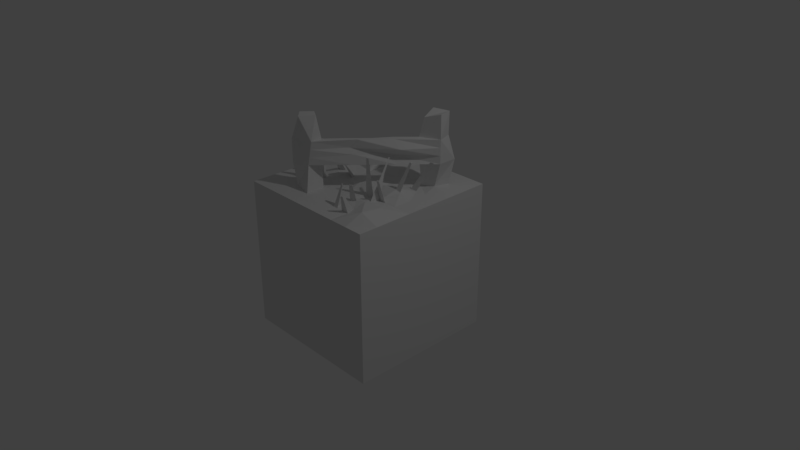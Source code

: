 # Source: fence.blend  (saved by Blender 2.78.0; exported with 4.5.12 LTS)
import bpy
from mathutils import Matrix  # noqa: F401  (used for matrix-valued properties, if any)

bpy.ops.wm.read_factory_settings(use_empty=True)
scene = bpy.context.scene
scene.name = 'Scene'

# ---- collections
col_collection_1 = bpy.data.collections.new('Collection 1'); scene.collection.children.link(col_collection_1)

# ---- materials (node trees are filled in below, after node groups)
mat_material = bpy.data.materials.new('Material')
mat_material.alpha_threshold = 0.0
mat_material.use_transparent_shadow = False
mat_material.roughness = 0.5
mat_material.line_color = (0.0, 0.0, 0.0, 1.0)

# ---- material node trees

# ---- world
world_world = bpy.data.worlds.new('World'); scene.world = world_world
world_world.color = (0.05088, 0.05088, 0.05088)
world_world.use_sun_shadow = False
world_world.sun_shadow_jitter_overblur = 0.0
world_world.cycles.sampling_method = 'MANUAL'

# ---- cameras
cam_camera = bpy.data.cameras.new('Camera')
cam_camera.clip_end = 100.0
cam_camera.lens = 35.0
cam_camera.sensor_width = 32.0
cam_camera.sensor_height = 18.0
cam_camera.ortho_scale = 7.314
cam_camera.dof.focus_distance = 0.0
cam_camera.dof.aperture_fstop = 128.0

# ---- lights
light_lamp = bpy.data.lights.new('Lamp', 'POINT')
light_lamp.transmission_factor = 0.0
light_lamp.cutoff_distance = 30.0
light_lamp.energy = 100.0
light_lamp.shadow_buffer_clip_start = 1.001
light_lamp.shadow_soft_size = 0.1
light_lamp.shadow_maximum_resolution = 0.006
light_lamp.use_absolute_resolution = True

# ---- meshes
me_cube = bpy.data.meshes.new('Cube')
me_cube.from_pydata([(1.0, 1.0, -1.0), (1.0, -1.0, -1.0), (-1.0, -1.0, -1.0), (-1.0, 1.0, -1.0), (1.0, 1.0, 1.0), (1.0, -1.0, 1.0), (-1.0, -1.0, 1.0), (-1.0, 1.0, 1.0), (1.0, 0.75, 1.0), (1.0, 0.5, 1.0), (1.0, 0.25, 1.0), (1.0, -5.364e-07, 1.0), (1.0, -0.25, 1.0), (1.0, -0.5, 1.0), (1.0, -0.75, 1.0), (0.75, 1.0, 1.0), (0.5, 1.0, 1.0), (0.25, 1.0, 1.0), (2.384e-07, 1.0, 1.0), (-0.25, 1.0, 1.0), (-0.5, 1.0, 1.0), (-0.75, 1.0, 1.0), (0.75, -1.0, 1.0), (0.5, -1.0, 1.0), (0.25, -1.0, 1.0), (-4.917e-07, -1.0, 1.0), (-0.25, -1.0, 1.0), (-0.5, -1.0, 1.0), (-0.75, -1.0, 1.0), (-1.0, -0.75, 1.0), (-1.0, -0.5, 1.0), (-1.0, -0.25, 1.0), (-1.0, 1.937e-07, 1.0), (-1.0, 0.25, 1.0), (-1.0, 0.5, 1.0), (-1.0, 0.75, 1.0), (0.7132, 0.694, 1.0), (0.6406, 0.5227, 1.0), (0.75, 0.25, 1.0), (0.75, -4.768e-07, 1.0), (0.75, -0.25, 1.0), (0.7534, -0.4701, 1.064), (0.75, -0.75, 1.098), (0.5, 0.75, 1.0), (0.4608, 0.4742, 0.9573), (0.5, 0.25, 1.0), (0.4999, 0.006236, 1.068), (0.5, -0.25, 1.0), (0.4923, -0.4799, 1.052), (0.5, -0.75, 1.0), (0.25, 0.75, 1.0), (0.25, 0.5, 1.0), (0.25, 0.25, 1.0), (0.25, -3.278e-07, 1.035), (0.25, -0.25, 1.0), (0.25, -0.5, 1.0), (0.25, -0.75, 1.0), (1.471e-07, 0.75, 1.0), (5.588e-08, 0.5, 1.067), (-3.539e-08, 0.25, 1.0), (-1.267e-07, -2.086e-07, 1.091), (-2.179e-07, -0.25, 1.0), (-3.092e-07, -0.5, 1.0), (-4.005e-07, -0.75, 1.0), (-0.25, 0.75, 1.061), (-0.25, 0.5, 1.0), (-0.25, 0.25, 1.0), (-0.25, -1.341e-07, 1.0), (-0.25, -0.25, 1.0), (-0.25, -0.5, 1.0), (-0.25, -0.75, 1.0), (-0.5, 0.75, 1.0), (-0.5, 0.5, 1.0), (-0.5, 0.25, 1.039), (-0.5, -1.49e-08, 1.059), (-0.5, -0.25, 1.0), (-0.4529, -0.3938, 1.0), (-0.5, -0.6937, 1.0), (-0.75, 0.75, 1.0), (-0.75, 0.5, 1.0), (-0.75, 0.25, 1.04), (-0.75, 4.47e-08, 1.032), (-0.75, -0.25, 1.0), (-0.75, -0.5, 1.0), (-0.75, -0.75, 1.0), (0.75, 0.75, 1.328), (0.75, 0.5, 1.328), (0.5, 0.6312, 1.328), (0.5, 0.3944, 1.328), (-0.3146, -0.4513, 1.328), (-0.3026, -0.6724, 1.328), (-0.5017, -0.5, 1.328), (-0.5, -0.75, 1.328), (0.6885, 0.6966, 1.638), (0.75, 0.5, 1.638), (0.5, 0.6193, 1.638), (0.5, 0.3858, 1.638), (-0.25, -0.5, 1.638), (-0.25, -0.6554, 1.638), (-0.4224, -0.5, 1.638), (-0.5, -0.75, 1.638), (0.7205, 0.6706, 1.951), (0.75, 0.5, 1.951), (0.5, 0.6204, 1.951), (0.5335, 0.4341, 1.88), (-0.25, -0.5715, 1.951), (-0.3517, -0.75, 1.951), (-0.3665, -0.5, 1.951), (-0.4794, -0.6324, 1.951), (-0.3192, 0.4308, 1.124), (-0.2598, 0.2719, 1.084), (-0.4308, 0.4, 1.116), (-0.4308, 0.3192, 1.057), (-0.4821, -0.3046, 1.0), (-0.5777, -0.25, 1.0), (-0.5403, -0.2618, 1.322), (-0.5129, -0.2618, 1.322), (-0.5066, -0.281, 1.322), (-0.4199, -5.309e-08, 1.04), (-0.5, -0.05629, 1.046), (-0.25, -0.04517, 1.0), (-0.3604, -8.149e-08, 1.026), (-0.7031, -0.25, 1.0), (-0.75, -0.1896, 1.008), (-0.75, -0.4133, 1.0), (-0.6703, -0.4715, 1.0), (-0.4683, -0.4922, 1.0), (-0.563, -0.4332, 1.0), (-0.5834, -0.4374, 1.189), (-0.5438, -0.4232, 1.189), (-0.5494, -0.4586, 1.189), (-0.6256, -0.4385, 1.303), (-0.6047, -0.431, 1.303), (-0.6076, -0.4497, 1.303), (-0.8085, -0.4998, 1.206), (-0.8085, -0.5332, 1.206), (-0.7778, -0.5223, 1.206), (-0.7938, -0.3207, 1.233), (-0.7938, -0.3575, 1.229), (-0.7653, -0.3575, 1.229), (-0.4352, -0.1395, 1.26), (-0.4029, -0.1395, 1.252), (-0.4352, -0.1621, 1.255), (-0.3081, -0.1477, 1.245), (-0.2717, -0.1477, 1.237), (-0.2717, -0.1626, 1.237), (0.4966, 0.2694, 0.9963), (0.5999, 0.25, 1.0), (0.4999, 0.09866, 1.042), (0.576, 0.004339, 1.047), (0.5, -0.2032, 1.012), (0.5859, -0.25, 1.0), (0.3858, -0.25, 1.0), (0.25, -0.2014, 1.007), (0.25, -0.4609, 1.0), (0.3547, -0.4913, 1.023), (0.25, -0.6691, 1.0), (0.3154, -0.75, 1.0), (0.4976, -0.6655, 1.016), (0.3951, -0.75, 1.0), (0.4323, -0.25, 1.0), (0.4951, -0.3965, 1.033), (0.2642, -0.6104, 1.258), (0.2642, -0.6386, 1.258), (0.287, -0.6386, 1.258), (0.2267, -0.4717, 1.187), (0.2267, -0.4926, 1.187), (0.2827, -0.4879, 1.199), (0.283, -0.2506, 1.486), (0.283, -0.2638, 1.484), (0.3197, -0.2638, 1.484), (0.5151, -0.2926, 1.284), (0.5151, -0.3147, 1.278), (0.5556, -0.3147, 1.278), (0.4643, -0.1663, 1.308), (0.4822, -0.1663, 1.308), (0.4809, -0.2049, 1.316), (0.4695, -0.07077, 1.495), (0.4793, -0.07077, 1.495), (0.4786, -0.09177, 1.5), (0.6148, 0.1618, 1.408), (0.6148, 0.124, 1.418), (0.6459, 0.1232, 1.41), (0.7513, 0.3406, 1.401), (0.7532, 0.3296, 1.403), (0.8097, 0.3296, 1.403), (0.4751, -0.7706, 1.217), (0.4759, -0.7982, 1.211), (0.4416, -0.7982, 1.211), (0.5, 0.3879, 1.56), (0.5, 0.3901, 1.483), (0.5, 0.3922, 1.405), (-0.2662, -0.4878, 1.56), (-0.2823, -0.4756, 1.483), (-0.2985, -0.4634, 1.405), (0.2916, 0.1643, 1.638), (0.1414, -0.05711, 1.638), (-0.0625, -0.2786, 1.638), (0.2963, 0.183, 1.328), (0.0927, -0.02844, 1.328), (-0.111, -0.2399, 1.328), (0.3004, 0.1783, 1.405), (0.2645, 0.1736, 1.483), (0.2727, 0.169, 1.56), (0.1008, -0.03561, 1.405), (0.08039, -0.04278, 1.483), (0.06394, -0.04995, 1.56), (-0.1432, -0.2495, 1.405), (-0.1371, -0.2592, 1.483), (-0.09574, -0.2689, 1.56), (-0.285, -0.6667, 1.431), (-0.2675, -0.661, 1.534), (0.75, 0.5, 1.431), (0.75, 0.5, 1.534), (0.07502, -0.2235, 1.644), (0.3579, 0.1149, 1.638), (0.0483, -0.2816, 1.328), (0.3991, 0.1092, 1.328), (-0.002588, -0.274, 1.534), (0.4654, 0.113, 1.534), (0.05852, -0.2476, 1.452), (0.3135, 0.1111, 1.431)], [], [(0, 1, 2, 3), (84, 29, 6, 28), (0, 4, 8, 9, 10, 11, 12, 13, 14, 5, 1), (1, 5, 22, 23, 24, 25, 26, 27, 28, 6, 2), (2, 6, 29, 30, 31, 32, 33, 34, 35, 7, 3), (4, 0, 3, 7, 21, 20, 19, 18, 17, 16, 15), (14, 42, 22, 5), (42, 49, 23, 22), (49, 159, 157, 56, 24, 23), (56, 63, 25, 24), (63, 70, 26, 25), (70, 77, 27, 26), (77, 84, 28, 27), (4, 15, 36, 8), (8, 36, 37, 9), (9, 37, 38, 10), (10, 38, 39, 11), (11, 39, 40, 12), (12, 40, 41, 13), (13, 41, 42, 14), (15, 16, 43, 36), (44, 37, 86, 88), (37, 44, 146, 147, 38), (38, 147, 45, 148, 149, 39), (39, 149, 46, 150, 151, 40), (40, 151, 47, 161, 48, 41), (41, 48, 158, 49, 42), (16, 17, 50, 43), (43, 50, 51, 44), (44, 51, 52, 45, 146), (45, 52, 53, 46, 148), (46, 53, 153, 152, 160, 47, 150), (160, 161, 176, 174), (48, 155, 55, 156, 157, 159, 158), (17, 18, 57, 50), (50, 57, 58, 51), (51, 58, 59, 52), (52, 59, 60, 53), (53, 60, 61, 54, 153), (54, 61, 62, 55, 154), (55, 62, 63, 56, 156), (18, 19, 64, 57), (57, 64, 65, 58), (58, 65, 66, 59), (59, 66, 67, 60), (60, 67, 120, 68, 61), (61, 68, 69, 62), (62, 69, 70, 63), (19, 20, 71, 64), (64, 71, 72, 65), (73, 66, 110, 112), (66, 73, 74, 118, 121, 67), (121, 120, 145, 143), (68, 75, 113, 76, 69), (77, 70, 90, 92), (20, 21, 78, 71), (71, 78, 79, 72), (72, 79, 80, 73), (73, 80, 81, 74), (74, 81, 123, 122, 114, 75, 119), (114, 113, 117, 115), (127, 126, 130, 128), (21, 7, 35, 78), (78, 35, 34, 79), (79, 34, 33, 80), (80, 33, 32, 81), (81, 32, 31, 82, 123), (82, 31, 30, 83, 124), (83, 30, 29, 84), (98, 214, 215, 94, 96, 195, 196, 197, 97), (92, 90, 210, 211, 98, 100), (76, 126, 77, 92, 91), (43, 44, 88, 87), (69, 76, 91, 89), (36, 43, 87, 85), (70, 69, 89, 90), (37, 36, 85, 86), (98, 97, 105, 106), (93, 95, 103, 101), (91, 92, 100, 99), (87, 88, 191, 190, 189, 96, 95), (89, 91, 99, 97, 192, 193, 194), (85, 87, 95, 93), (209, 192, 97, 197), (86, 85, 93, 94, 213, 212), (101, 103, 104, 102), (105, 107, 108, 106), (94, 93, 101, 102), (100, 98, 106, 108), (96, 94, 102, 104), (99, 100, 108, 107), (95, 96, 104, 103), (97, 99, 107, 105), (90, 89, 200, 199, 198, 88, 86, 217, 216), (221, 217, 86, 212), (109, 111, 112, 110), (72, 73, 112, 111), (65, 72, 111, 109), (66, 65, 109, 110), (116, 115, 117), (113, 114, 122, 82, 124, 125, 127, 76), (113, 75, 116, 117), (75, 114, 115, 116), (128, 130, 133, 131), (119, 118, 141, 142), (120, 121, 118, 119, 75, 68), (122, 123, 137, 139), (125, 124, 134, 136), (126, 127, 125, 83, 84, 77), (126, 76, 129, 130), (76, 127, 128, 129), (132, 131, 133), (130, 129, 132, 133), (129, 128, 131, 132), (136, 134, 135), (83, 125, 136, 135), (124, 83, 135, 134), (139, 137, 138), (82, 122, 139, 138), (123, 82, 138, 137), (142, 141, 140), (74, 119, 142, 140), (118, 74, 140, 141), (144, 143, 145), (120, 67, 144, 145), (67, 121, 143, 144), (164, 162, 163), (147, 146, 183, 185), (149, 148, 180, 182), (151, 150, 171, 173), (152, 153, 168, 170), (155, 154, 165, 167), (157, 156, 162, 164), (158, 159, 188, 186), (161, 160, 152, 54, 154, 155, 48), (56, 157, 164, 163), (156, 56, 163, 162), (167, 165, 166), (55, 155, 167, 166), (154, 55, 166, 165), (170, 168, 169), (54, 152, 170, 169), (153, 54, 169, 168), (173, 171, 172), (47, 151, 173, 172), (150, 47, 172, 171), (174, 176, 179, 177), (161, 47, 175, 176), (47, 160, 174, 175), (178, 177, 179), (176, 175, 178, 179), (175, 174, 177, 178), (182, 180, 181), (46, 149, 182, 181), (148, 46, 181, 180), (185, 183, 184), (45, 147, 185, 184), (146, 45, 184, 183), (186, 188, 187), (159, 49, 187, 188), (49, 158, 186, 187), (189, 203, 195, 96), (203, 206, 196, 195), (206, 209, 197, 196), (88, 198, 201, 191), (191, 201, 202, 190), (190, 202, 203, 189), (198, 199, 204, 201), (201, 204, 205, 202), (202, 205, 206, 203), (199, 200, 207, 204), (204, 207, 208, 205), (205, 208, 209, 206), (200, 89, 194, 207), (207, 194, 193, 208), (208, 193, 192, 209), (215, 219, 213, 94), (219, 221, 212, 213), (98, 211, 218, 214), (214, 218, 219, 215), (211, 210, 220, 218), (218, 220, 221, 219), (210, 90, 216, 220), (220, 216, 217, 221)])
me_cube.materials.append(mat_material)
me_cube.use_remesh_preserve_volume = False
me_cube.use_remesh_preserve_attributes = False
me_cube.use_mirror_vertex_groups = False
me_cube.update()

# ---- objects
ob_cube = bpy.data.objects.new('Cube', me_cube)
ob_lamp = bpy.data.objects.new('Lamp', light_lamp)
ob_camera = bpy.data.objects.new('Camera', cam_camera)

# ---- transforms, parenting, visibility, modifiers, constraints
ob_cube.location = (0.0, 0.0, 0.0)
ob_cube.lock_rotations_4d = False
ob_cube.empty_display_type = 'ARROWS'
ob_cube.lineart.crease_threshold = 0.0
ob_lamp.location = (4.076, 1.005, 5.904)
ob_lamp.rotation_euler = (0.6503, 0.05522, 1.866)
ob_lamp.lock_rotations_4d = False
ob_lamp.empty_display_type = 'ARROWS'
ob_lamp.color = (0.0, 0.0, 0.0, 0.0)
ob_lamp.lineart.crease_threshold = 0.0
ob_camera.location = (7.481, -6.508, 5.344)
ob_camera.rotation_euler = (1.109, 0.0, 0.8149)
ob_camera.lock_rotations_4d = False
ob_camera.empty_display_type = 'ARROWS'
ob_camera.color = (0.0, 0.0, 0.0, 0.0)
ob_camera.display_type = 'WIRE'
ob_camera.lineart.crease_threshold = 0.0

# ---- collection membership
col_collection_1.objects.link(ob_cube)
col_collection_1.objects.link(ob_lamp)
col_collection_1.objects.link(ob_camera)

# ---- scene / render settings (as saved in the file)
scene.camera = ob_camera
scene.frame_start = 1; scene.frame_end = 250; scene.frame_set(1)
scene.render.engine = 'BLENDER_EEVEE_NEXT'
scene.render.resolution_percentage = 50
scene.render.dither_intensity = 0.0
scene.cycles.use_denoising = False
scene.cycles.samples = 128
scene.cycles.sampling_pattern = 'TABULATED_SOBOL'
scene.cycles.light_sampling_threshold = 0.0
scene.cycles.use_adaptive_sampling = False
scene.cycles.use_light_tree = False
scene.cycles.blur_glossy = 0.0
scene.cycles.sample_clamp_indirect = 0.0
scene.view_settings.view_transform = 'Standard'
bpy.context.view_layer.update()
